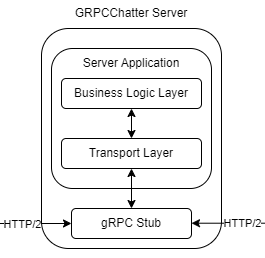

The diagram above was exported from draw.io. Its source (the exported page's mxGraphModel, read from the mxfile embedded in the PNG):
<mxGraphModel dx="1050" dy="574" grid="1" gridSize="10" guides="1" tooltips="1" connect="1" arrows="1" fold="1" page="1" pageScale="1" pageWidth="827" pageHeight="1169" math="0" shadow="0">
  <root>
    <mxCell id="0" />
    <mxCell id="1" parent="0" />
    <mxCell id="Svko26ILU8wA0CQoL_6D-1" value="" style="rounded=1;whiteSpace=wrap;html=1;" parent="1" vertex="1">
      <mxGeometry x="270" y="100" width="180" height="220" as="geometry" />
    </mxCell>
    <mxCell id="Svko26ILU8wA0CQoL_6D-10" value="gRPC Stub" style="rounded=1;whiteSpace=wrap;html=1;" parent="1" vertex="1">
      <mxGeometry x="300" y="280" width="120" height="30" as="geometry" />
    </mxCell>
    <mxCell id="Svko26ILU8wA0CQoL_6D-14" value="" style="rounded=1;whiteSpace=wrap;html=1;" parent="1" vertex="1">
      <mxGeometry x="280" y="120" width="160" height="140" as="geometry" />
    </mxCell>
    <mxCell id="Svko26ILU8wA0CQoL_6D-26" value="GRPCChatter Server" style="text;html=1;strokeColor=none;fillColor=none;align=center;verticalAlign=middle;whiteSpace=wrap;rounded=0;" parent="1" vertex="1">
      <mxGeometry x="280" y="70" width="160" height="30" as="geometry" />
    </mxCell>
    <mxCell id="Svko26ILU8wA0CQoL_6D-27" value="" style="rounded=1;whiteSpace=wrap;html=1;" parent="1" vertex="1">
      <mxGeometry x="60" y="170" width="160" height="160" as="geometry" />
    </mxCell>
    <mxCell id="Svko26ILU8wA0CQoL_6D-28" value="" style="rounded=1;whiteSpace=wrap;html=1;" parent="1" vertex="1">
      <mxGeometry x="70" y="250" width="140" height="70" as="geometry" />
    </mxCell>
    <mxCell id="Svko26ILU8wA0CQoL_6D-29" value="Client's code" style="text;html=1;strokeColor=none;fillColor=none;align=center;verticalAlign=middle;whiteSpace=wrap;rounded=0;" parent="1" vertex="1">
      <mxGeometry x="500" y="140" width="160" height="30" as="geometry" />
    </mxCell>
    <mxCell id="Svko26ILU8wA0CQoL_6D-30" value="gRPC Stub" style="rounded=1;whiteSpace=wrap;html=1;" parent="1" vertex="1">
      <mxGeometry x="80" y="280" width="120" height="30" as="geometry" />
    </mxCell>
    <mxCell id="Svko26ILU8wA0CQoL_6D-31" value="GRPCChatter Client" style="text;html=1;strokeColor=none;fillColor=none;align=center;verticalAlign=middle;whiteSpace=wrap;rounded=0;" parent="1" vertex="1">
      <mxGeometry x="70" y="250" width="140" height="30" as="geometry" />
    </mxCell>
    <mxCell id="Svko26ILU8wA0CQoL_6D-32" value="Client Application" style="rounded=1;whiteSpace=wrap;html=1;" parent="1" vertex="1">
      <mxGeometry x="70" y="180" width="140" height="40" as="geometry" />
    </mxCell>
    <mxCell id="Svko26ILU8wA0CQoL_6D-33" value="" style="endArrow=classic;startArrow=classic;html=1;rounded=0;entryX=0.5;entryY=0;entryDx=0;entryDy=0;exitX=0.5;exitY=1;exitDx=0;exitDy=0;" parent="1" source="Svko26ILU8wA0CQoL_6D-32" target="Svko26ILU8wA0CQoL_6D-31" edge="1">
      <mxGeometry width="50" height="50" relative="1" as="geometry">
        <mxPoint x="160" y="160" as="sourcePoint" />
        <mxPoint x="210" y="110" as="targetPoint" />
      </mxGeometry>
    </mxCell>
    <mxCell id="Svko26ILU8wA0CQoL_6D-34" value="" style="rounded=1;whiteSpace=wrap;html=1;" parent="1" vertex="1">
      <mxGeometry x="500" y="170" width="160" height="160" as="geometry" />
    </mxCell>
    <mxCell id="Svko26ILU8wA0CQoL_6D-35" value="" style="rounded=1;whiteSpace=wrap;html=1;" parent="1" vertex="1">
      <mxGeometry x="510" y="250" width="140" height="70" as="geometry" />
    </mxCell>
    <mxCell id="Svko26ILU8wA0CQoL_6D-36" value="gRPC Stub" style="rounded=1;whiteSpace=wrap;html=1;" parent="1" vertex="1">
      <mxGeometry x="520" y="280" width="120" height="30" as="geometry" />
    </mxCell>
    <mxCell id="Svko26ILU8wA0CQoL_6D-37" value="GRPCChatter Client" style="text;html=1;strokeColor=none;fillColor=none;align=center;verticalAlign=middle;whiteSpace=wrap;rounded=0;" parent="1" vertex="1">
      <mxGeometry x="510" y="250" width="140" height="30" as="geometry" />
    </mxCell>
    <mxCell id="Svko26ILU8wA0CQoL_6D-38" value="Client Application" style="rounded=1;whiteSpace=wrap;html=1;" parent="1" vertex="1">
      <mxGeometry x="510" y="180" width="140" height="40" as="geometry" />
    </mxCell>
    <mxCell id="Svko26ILU8wA0CQoL_6D-39" value="" style="endArrow=classic;startArrow=classic;html=1;rounded=0;entryX=0.5;entryY=0;entryDx=0;entryDy=0;exitX=0.5;exitY=1;exitDx=0;exitDy=0;" parent="1" source="Svko26ILU8wA0CQoL_6D-38" target="Svko26ILU8wA0CQoL_6D-37" edge="1">
      <mxGeometry width="50" height="50" relative="1" as="geometry">
        <mxPoint x="600" y="160" as="sourcePoint" />
        <mxPoint x="650" y="110" as="targetPoint" />
      </mxGeometry>
    </mxCell>
    <mxCell id="Svko26ILU8wA0CQoL_6D-40" value="Client's code" style="text;html=1;strokeColor=none;fillColor=none;align=center;verticalAlign=middle;whiteSpace=wrap;rounded=0;" parent="1" vertex="1">
      <mxGeometry x="60" y="140" width="160" height="30" as="geometry" />
    </mxCell>
    <mxCell id="Svko26ILU8wA0CQoL_6D-41" value="" style="endArrow=classic;startArrow=classic;html=1;rounded=0;exitX=1;exitY=0.5;exitDx=0;exitDy=0;entryX=0;entryY=0.5;entryDx=0;entryDy=0;" parent="1" source="Svko26ILU8wA0CQoL_6D-30" target="Svko26ILU8wA0CQoL_6D-10" edge="1">
      <mxGeometry width="50" height="50" relative="1" as="geometry">
        <mxPoint x="230" y="350" as="sourcePoint" />
        <mxPoint x="280" y="300" as="targetPoint" />
      </mxGeometry>
    </mxCell>
    <mxCell id="Svko26ILU8wA0CQoL_6D-43" value="HTTP/2" style="edgeLabel;html=1;align=center;verticalAlign=middle;resizable=0;points=[];" parent="Svko26ILU8wA0CQoL_6D-41" vertex="1" connectable="0">
      <mxGeometry x="-0.0062" relative="1" as="geometry">
        <mxPoint as="offset" />
      </mxGeometry>
    </mxCell>
    <mxCell id="Svko26ILU8wA0CQoL_6D-42" value="" style="endArrow=classic;startArrow=classic;html=1;rounded=0;exitX=1;exitY=0.5;exitDx=0;exitDy=0;entryX=0;entryY=0.5;entryDx=0;entryDy=0;" parent="1" edge="1">
      <mxGeometry width="50" height="50" relative="1" as="geometry">
        <mxPoint x="420" y="294.71" as="sourcePoint" />
        <mxPoint x="520" y="294.71" as="targetPoint" />
      </mxGeometry>
    </mxCell>
    <mxCell id="Svko26ILU8wA0CQoL_6D-44" value="HTTP/2" style="edgeLabel;html=1;align=center;verticalAlign=middle;resizable=0;points=[];" parent="Svko26ILU8wA0CQoL_6D-42" vertex="1" connectable="0">
      <mxGeometry x="-0.072" relative="1" as="geometry">
        <mxPoint x="4" as="offset" />
      </mxGeometry>
    </mxCell>
    <mxCell id="5FSguRygQ9QIYYlZC63m-1" value="Server Application" style="text;html=1;strokeColor=none;fillColor=none;align=center;verticalAlign=middle;whiteSpace=wrap;rounded=0;" parent="1" vertex="1">
      <mxGeometry x="310" y="120" width="100" height="30" as="geometry" />
    </mxCell>
    <mxCell id="5FSguRygQ9QIYYlZC63m-2" value="Transport Layer" style="rounded=1;whiteSpace=wrap;html=1;" parent="1" vertex="1">
      <mxGeometry x="290" y="210" width="140" height="30" as="geometry" />
    </mxCell>
    <mxCell id="5FSguRygQ9QIYYlZC63m-4" value="Business Logic Layer" style="rounded=1;whiteSpace=wrap;html=1;" parent="1" vertex="1">
      <mxGeometry x="290" y="150" width="140" height="30" as="geometry" />
    </mxCell>
    <mxCell id="5FSguRygQ9QIYYlZC63m-5" value="" style="endArrow=classic;startArrow=classic;html=1;rounded=0;entryX=0.5;entryY=1;entryDx=0;entryDy=0;exitX=0.5;exitY=0;exitDx=0;exitDy=0;" parent="1" source="Svko26ILU8wA0CQoL_6D-10" target="5FSguRygQ9QIYYlZC63m-2" edge="1">
      <mxGeometry width="50" height="50" relative="1" as="geometry">
        <mxPoint x="370" y="280" as="sourcePoint" />
        <mxPoint x="420" y="230" as="targetPoint" />
      </mxGeometry>
    </mxCell>
    <mxCell id="5FSguRygQ9QIYYlZC63m-7" value="" style="endArrow=classic;startArrow=classic;html=1;rounded=0;exitX=0.5;exitY=0;exitDx=0;exitDy=0;entryX=0.5;entryY=1;entryDx=0;entryDy=0;" parent="1" source="5FSguRygQ9QIYYlZC63m-2" target="5FSguRygQ9QIYYlZC63m-4" edge="1">
      <mxGeometry width="50" height="50" relative="1" as="geometry">
        <mxPoint x="350" y="200" as="sourcePoint" />
        <mxPoint x="400" y="150" as="targetPoint" />
      </mxGeometry>
    </mxCell>
  </root>
</mxGraphModel>